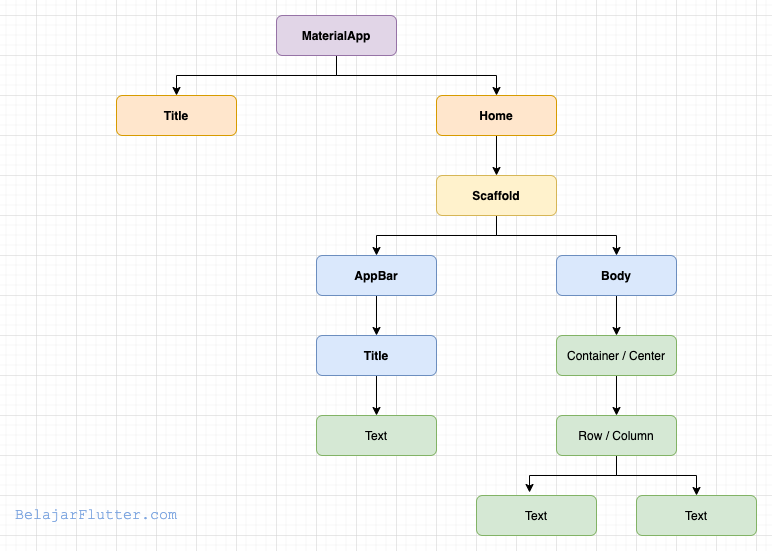

The diagram above was exported from draw.io. Its source (the exported page's mxGraphModel, read from the mxfile embedded in the PNG):
<mxGraphModel dx="1186" dy="795" grid="1" gridSize="10" guides="1" tooltips="1" connect="1" arrows="1" fold="1" page="1" pageScale="1" pageWidth="850" pageHeight="1100" math="0" shadow="0">
  <root>
    <mxCell id="0" />
    <mxCell id="1" parent="0" />
    <mxCell id="RqpIF3CM2OH8aYX6Py64-13" style="edgeStyle=orthogonalEdgeStyle;rounded=0;orthogonalLoop=1;jettySize=auto;html=1;exitX=0.5;exitY=1;exitDx=0;exitDy=0;entryX=0.5;entryY=0;entryDx=0;entryDy=0;" edge="1" parent="1" source="RqpIF3CM2OH8aYX6Py64-1" target="RqpIF3CM2OH8aYX6Py64-3">
      <mxGeometry relative="1" as="geometry" />
    </mxCell>
    <mxCell id="RqpIF3CM2OH8aYX6Py64-15" style="edgeStyle=orthogonalEdgeStyle;rounded=0;orthogonalLoop=1;jettySize=auto;html=1;exitX=0.5;exitY=1;exitDx=0;exitDy=0;entryX=0.5;entryY=0;entryDx=0;entryDy=0;" edge="1" parent="1" source="RqpIF3CM2OH8aYX6Py64-1" target="RqpIF3CM2OH8aYX6Py64-2">
      <mxGeometry relative="1" as="geometry" />
    </mxCell>
    <mxCell id="RqpIF3CM2OH8aYX6Py64-1" value="MaterialApp" style="rounded=1;whiteSpace=wrap;html=1;fillColor=#e1d5e7;strokeColor=#9673a6;fontStyle=1" vertex="1" parent="1">
      <mxGeometry x="360" y="40" width="120" height="40" as="geometry" />
    </mxCell>
    <mxCell id="RqpIF3CM2OH8aYX6Py64-2" value="Title" style="rounded=1;whiteSpace=wrap;html=1;fillColor=#ffe6cc;strokeColor=#d79b00;fontStyle=1" vertex="1" parent="1">
      <mxGeometry x="200" y="120" width="120" height="40" as="geometry" />
    </mxCell>
    <mxCell id="RqpIF3CM2OH8aYX6Py64-16" style="edgeStyle=orthogonalEdgeStyle;rounded=0;orthogonalLoop=1;jettySize=auto;html=1;exitX=0.5;exitY=1;exitDx=0;exitDy=0;entryX=0.5;entryY=0;entryDx=0;entryDy=0;" edge="1" parent="1" source="RqpIF3CM2OH8aYX6Py64-3" target="RqpIF3CM2OH8aYX6Py64-4">
      <mxGeometry relative="1" as="geometry" />
    </mxCell>
    <mxCell id="RqpIF3CM2OH8aYX6Py64-3" value="Home" style="rounded=1;whiteSpace=wrap;html=1;fillColor=#ffe6cc;strokeColor=#d79b00;fontStyle=1" vertex="1" parent="1">
      <mxGeometry x="520" y="120" width="120" height="40" as="geometry" />
    </mxCell>
    <mxCell id="RqpIF3CM2OH8aYX6Py64-17" style="edgeStyle=orthogonalEdgeStyle;rounded=0;orthogonalLoop=1;jettySize=auto;html=1;exitX=0.5;exitY=1;exitDx=0;exitDy=0;entryX=0.5;entryY=0;entryDx=0;entryDy=0;" edge="1" parent="1" source="RqpIF3CM2OH8aYX6Py64-4" target="RqpIF3CM2OH8aYX6Py64-7">
      <mxGeometry relative="1" as="geometry" />
    </mxCell>
    <mxCell id="RqpIF3CM2OH8aYX6Py64-18" style="edgeStyle=orthogonalEdgeStyle;rounded=0;orthogonalLoop=1;jettySize=auto;html=1;exitX=0.5;exitY=1;exitDx=0;exitDy=0;entryX=0.5;entryY=0;entryDx=0;entryDy=0;" edge="1" parent="1" source="RqpIF3CM2OH8aYX6Py64-4" target="RqpIF3CM2OH8aYX6Py64-6">
      <mxGeometry relative="1" as="geometry" />
    </mxCell>
    <mxCell id="RqpIF3CM2OH8aYX6Py64-4" value="Scaffold" style="rounded=1;whiteSpace=wrap;html=1;fillColor=#fff2cc;strokeColor=#d6b656;fontStyle=1" vertex="1" parent="1">
      <mxGeometry x="520" y="200" width="120" height="40" as="geometry" />
    </mxCell>
    <mxCell id="RqpIF3CM2OH8aYX6Py64-21" style="edgeStyle=orthogonalEdgeStyle;rounded=0;orthogonalLoop=1;jettySize=auto;html=1;exitX=0.5;exitY=1;exitDx=0;exitDy=0;entryX=0.5;entryY=0;entryDx=0;entryDy=0;" edge="1" parent="1" source="RqpIF3CM2OH8aYX6Py64-6" target="RqpIF3CM2OH8aYX6Py64-10">
      <mxGeometry relative="1" as="geometry" />
    </mxCell>
    <mxCell id="RqpIF3CM2OH8aYX6Py64-6" value="Body" style="rounded=1;whiteSpace=wrap;html=1;fillColor=#dae8fc;strokeColor=#6c8ebf;fontStyle=1" vertex="1" parent="1">
      <mxGeometry x="640" y="280" width="120" height="40" as="geometry" />
    </mxCell>
    <mxCell id="RqpIF3CM2OH8aYX6Py64-19" style="edgeStyle=orthogonalEdgeStyle;rounded=0;orthogonalLoop=1;jettySize=auto;html=1;exitX=0.5;exitY=1;exitDx=0;exitDy=0;entryX=0.5;entryY=0;entryDx=0;entryDy=0;" edge="1" parent="1" source="RqpIF3CM2OH8aYX6Py64-7" target="RqpIF3CM2OH8aYX6Py64-8">
      <mxGeometry relative="1" as="geometry" />
    </mxCell>
    <mxCell id="RqpIF3CM2OH8aYX6Py64-7" value="AppBar" style="rounded=1;whiteSpace=wrap;html=1;fillColor=#dae8fc;strokeColor=#6c8ebf;fontStyle=1" vertex="1" parent="1">
      <mxGeometry x="400" y="280" width="120" height="40" as="geometry" />
    </mxCell>
    <mxCell id="RqpIF3CM2OH8aYX6Py64-20" style="edgeStyle=orthogonalEdgeStyle;rounded=0;orthogonalLoop=1;jettySize=auto;html=1;exitX=0.5;exitY=1;exitDx=0;exitDy=0;entryX=0.5;entryY=0;entryDx=0;entryDy=0;" edge="1" parent="1" source="RqpIF3CM2OH8aYX6Py64-8" target="RqpIF3CM2OH8aYX6Py64-9">
      <mxGeometry relative="1" as="geometry" />
    </mxCell>
    <mxCell id="RqpIF3CM2OH8aYX6Py64-8" value="Title" style="rounded=1;whiteSpace=wrap;html=1;fillColor=#dae8fc;strokeColor=#6c8ebf;fontStyle=1" vertex="1" parent="1">
      <mxGeometry x="400" y="360" width="120" height="40" as="geometry" />
    </mxCell>
    <mxCell id="RqpIF3CM2OH8aYX6Py64-9" value="Text" style="rounded=1;whiteSpace=wrap;html=1;fillColor=#d5e8d4;strokeColor=#82b366;" vertex="1" parent="1">
      <mxGeometry x="400" y="440" width="120" height="40" as="geometry" />
    </mxCell>
    <mxCell id="RqpIF3CM2OH8aYX6Py64-22" style="edgeStyle=orthogonalEdgeStyle;rounded=0;orthogonalLoop=1;jettySize=auto;html=1;exitX=0.5;exitY=1;exitDx=0;exitDy=0;entryX=0.5;entryY=0;entryDx=0;entryDy=0;" edge="1" parent="1" source="RqpIF3CM2OH8aYX6Py64-10" target="RqpIF3CM2OH8aYX6Py64-11">
      <mxGeometry relative="1" as="geometry" />
    </mxCell>
    <mxCell id="RqpIF3CM2OH8aYX6Py64-10" value="Container / Center" style="rounded=1;whiteSpace=wrap;html=1;fillColor=#d5e8d4;strokeColor=#82b366;" vertex="1" parent="1">
      <mxGeometry x="640" y="360" width="120" height="40" as="geometry" />
    </mxCell>
    <mxCell id="RqpIF3CM2OH8aYX6Py64-26" style="edgeStyle=orthogonalEdgeStyle;rounded=0;orthogonalLoop=1;jettySize=auto;html=1;exitX=0.5;exitY=1;exitDx=0;exitDy=0;entryX=0.442;entryY=-0.075;entryDx=0;entryDy=0;entryPerimeter=0;" edge="1" parent="1" source="RqpIF3CM2OH8aYX6Py64-11" target="RqpIF3CM2OH8aYX6Py64-24">
      <mxGeometry relative="1" as="geometry" />
    </mxCell>
    <mxCell id="RqpIF3CM2OH8aYX6Py64-27" style="edgeStyle=orthogonalEdgeStyle;rounded=0;orthogonalLoop=1;jettySize=auto;html=1;exitX=0.5;exitY=1;exitDx=0;exitDy=0;entryX=0.5;entryY=0;entryDx=0;entryDy=0;" edge="1" parent="1" source="RqpIF3CM2OH8aYX6Py64-11" target="RqpIF3CM2OH8aYX6Py64-25">
      <mxGeometry relative="1" as="geometry" />
    </mxCell>
    <mxCell id="RqpIF3CM2OH8aYX6Py64-11" value="Row / Column" style="rounded=1;whiteSpace=wrap;html=1;fillColor=#d5e8d4;strokeColor=#82b366;" vertex="1" parent="1">
      <mxGeometry x="640" y="440" width="120" height="40" as="geometry" />
    </mxCell>
    <mxCell id="RqpIF3CM2OH8aYX6Py64-24" value="Text" style="rounded=1;whiteSpace=wrap;html=1;fillColor=#d5e8d4;strokeColor=#82b366;" vertex="1" parent="1">
      <mxGeometry x="560" y="520" width="120" height="40" as="geometry" />
    </mxCell>
    <mxCell id="RqpIF3CM2OH8aYX6Py64-25" value="Text" style="rounded=1;whiteSpace=wrap;html=1;fillColor=#d5e8d4;strokeColor=#82b366;" vertex="1" parent="1">
      <mxGeometry x="720" y="520" width="120" height="40" as="geometry" />
    </mxCell>
    <mxCell id="RqpIF3CM2OH8aYX6Py64-34" value="&lt;font&gt;BelajarFlutter.com&lt;/font&gt;" style="text;html=1;strokeColor=none;fillColor=none;align=center;verticalAlign=middle;whiteSpace=wrap;rounded=0;fontFamily=Courier New;fontSize=15;fontColor=#7EA6E0;" vertex="1" parent="1">
      <mxGeometry x="160" y="530" width="40" height="20" as="geometry" />
    </mxCell>
  </root>
</mxGraphModel>